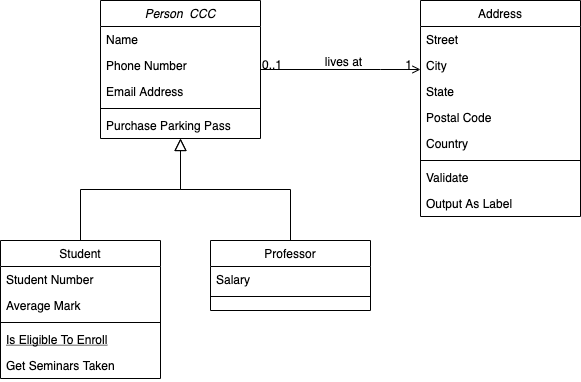

The diagram above was exported from draw.io. Its source (the exported page's mxGraphModel, read from the mxfile embedded in the PNG):
<mxGraphModel dx="1186" dy="771" grid="1" gridSize="10" guides="1" tooltips="1" connect="1" arrows="1" fold="0" page="1" pageScale="1" pageWidth="826" pageHeight="1169" background="#ffffff" math="0" shadow="0">
  <root>
    <mxCell id="0" />
    <mxCell id="1" parent="0" />
    <mxCell id="22" value="Person  CCC" style="swimlane;fontStyle=2;align=center;verticalAlign=top;childLayout=stackLayout;horizontal=1;startSize=26;horizontalStack=0;resizeParent=1;resizeLast=0;collapsible=1;marginBottom=0;swimlaneFillColor=#ffffff;rounded=0;shadow=0;strokeWidth=1;" parent="1" vertex="1">
      <mxGeometry x="210" y="190" width="160" height="138" as="geometry" />
    </mxCell>
    <mxCell id="23" value="Name" style="text;strokeColor=none;fillColor=none;align=left;verticalAlign=top;spacingLeft=4;spacingRight=4;overflow=hidden;rotatable=0;points=[[0,0.5],[1,0.5]];portConstraint=eastwest;" parent="22" vertex="1">
      <mxGeometry y="26" width="160" height="26" as="geometry" />
    </mxCell>
    <mxCell id="26" value="Phone Number" style="text;strokeColor=none;fillColor=none;align=left;verticalAlign=top;spacingLeft=4;spacingRight=4;overflow=hidden;rotatable=0;points=[[0,0.5],[1,0.5]];portConstraint=eastwest;rounded=0;shadow=0;html=0;" parent="22" vertex="1">
      <mxGeometry y="52" width="160" height="26" as="geometry" />
    </mxCell>
    <mxCell id="27" value="Email Address" style="text;strokeColor=none;fillColor=none;align=left;verticalAlign=top;spacingLeft=4;spacingRight=4;overflow=hidden;rotatable=0;points=[[0,0.5],[1,0.5]];portConstraint=eastwest;rounded=0;shadow=0;html=0;" parent="22" vertex="1">
      <mxGeometry y="78" width="160" height="26" as="geometry" />
    </mxCell>
    <mxCell id="24" value="" style="line;html=1;strokeWidth=1;fillColor=none;align=left;verticalAlign=middle;spacingTop=-1;spacingLeft=3;spacingRight=3;rotatable=0;labelPosition=right;points=[];portConstraint=eastwest;" parent="22" vertex="1">
      <mxGeometry y="104" width="160" height="8" as="geometry" />
    </mxCell>
    <mxCell id="25" value="Purchase Parking Pass" style="text;strokeColor=none;fillColor=none;align=left;verticalAlign=top;spacingLeft=4;spacingRight=4;overflow=hidden;rotatable=0;points=[[0,0.5],[1,0.5]];portConstraint=eastwest;" parent="22" vertex="1">
      <mxGeometry y="112" width="160" height="26" as="geometry" />
    </mxCell>
    <mxCell id="28" value="Student" style="swimlane;fontStyle=0;align=center;verticalAlign=top;childLayout=stackLayout;horizontal=1;startSize=26;horizontalStack=0;resizeParent=1;resizeLast=0;collapsible=1;marginBottom=0;swimlaneFillColor=#ffffff;rounded=0;shadow=0;strokeWidth=1;" parent="1" vertex="1">
      <mxGeometry x="110" y="430" width="160" height="138" as="geometry" />
    </mxCell>
    <mxCell id="29" value="Student Number" style="text;strokeColor=none;fillColor=none;align=left;verticalAlign=top;spacingLeft=4;spacingRight=4;overflow=hidden;rotatable=0;points=[[0,0.5],[1,0.5]];portConstraint=eastwest;" parent="28" vertex="1">
      <mxGeometry y="26" width="160" height="26" as="geometry" />
    </mxCell>
    <mxCell id="30" value="Average Mark" style="text;strokeColor=none;fillColor=none;align=left;verticalAlign=top;spacingLeft=4;spacingRight=4;overflow=hidden;rotatable=0;points=[[0,0.5],[1,0.5]];portConstraint=eastwest;rounded=0;shadow=0;html=0;" parent="28" vertex="1">
      <mxGeometry y="52" width="160" height="26" as="geometry" />
    </mxCell>
    <mxCell id="32" value="" style="line;html=1;strokeWidth=1;fillColor=none;align=left;verticalAlign=middle;spacingTop=-1;spacingLeft=3;spacingRight=3;rotatable=0;labelPosition=right;points=[];portConstraint=eastwest;" parent="28" vertex="1">
      <mxGeometry y="78" width="160" height="8" as="geometry" />
    </mxCell>
    <mxCell id="33" value="Is Eligible To Enroll" style="text;strokeColor=none;fillColor=none;align=left;verticalAlign=top;spacingLeft=4;spacingRight=4;overflow=hidden;rotatable=0;points=[[0,0.5],[1,0.5]];portConstraint=eastwest;fontStyle=4" parent="28" vertex="1">
      <mxGeometry y="86" width="160" height="26" as="geometry" />
    </mxCell>
    <mxCell id="34" value="Get Seminars Taken" style="text;strokeColor=none;fillColor=none;align=left;verticalAlign=top;spacingLeft=4;spacingRight=4;overflow=hidden;rotatable=0;points=[[0,0.5],[1,0.5]];portConstraint=eastwest;" parent="28" vertex="1">
      <mxGeometry y="112" width="160" height="26" as="geometry" />
    </mxCell>
    <mxCell id="35" value="" style="endArrow=block;endSize=10;endFill=0;shadow=0;strokeWidth=1;edgeStyle=orthogonalEdgeStyle;rounded=0;" parent="1" source="28" target="22" edge="1">
      <mxGeometry width="160" relative="1" as="geometry">
        <mxPoint x="190" y="270" as="sourcePoint" />
        <mxPoint x="190" y="270" as="targetPoint" />
        <Array as="points">
          <mxPoint x="190" y="379" />
          <mxPoint x="290" y="379" />
        </Array>
      </mxGeometry>
    </mxCell>
    <mxCell id="36" value="Professor" style="swimlane;fontStyle=0;align=center;verticalAlign=top;childLayout=stackLayout;horizontal=1;startSize=26;horizontalStack=0;resizeParent=1;resizeLast=0;collapsible=1;marginBottom=0;swimlaneFillColor=#ffffff;rounded=0;shadow=0;strokeWidth=1;" parent="1" vertex="1">
      <mxGeometry x="320" y="430" width="160" height="70" as="geometry" />
    </mxCell>
    <mxCell id="37" value="Salary" style="text;strokeColor=none;fillColor=none;align=left;verticalAlign=top;spacingLeft=4;spacingRight=4;overflow=hidden;rotatable=0;points=[[0,0.5],[1,0.5]];portConstraint=eastwest;" parent="36" vertex="1">
      <mxGeometry y="26" width="160" height="26" as="geometry" />
    </mxCell>
    <mxCell id="39" value="" style="line;html=1;strokeWidth=1;fillColor=none;align=left;verticalAlign=middle;spacingTop=-1;spacingLeft=3;spacingRight=3;rotatable=0;labelPosition=right;points=[];portConstraint=eastwest;" parent="36" vertex="1">
      <mxGeometry y="52" width="160" height="8" as="geometry" />
    </mxCell>
    <mxCell id="42" value="" style="endArrow=block;endSize=10;endFill=0;shadow=0;strokeWidth=1;edgeStyle=orthogonalEdgeStyle;rounded=0;" parent="1" source="36" target="22" edge="1">
      <mxGeometry width="160" relative="1" as="geometry">
        <mxPoint x="200" y="440" as="sourcePoint" />
        <mxPoint x="300" y="338" as="targetPoint" />
      </mxGeometry>
    </mxCell>
    <mxCell id="43" value="Address" style="swimlane;fontStyle=0;align=center;verticalAlign=top;childLayout=stackLayout;horizontal=1;startSize=26;horizontalStack=0;resizeParent=1;resizeLast=0;collapsible=1;marginBottom=0;swimlaneFillColor=#ffffff;rounded=0;shadow=0;strokeWidth=1;" parent="1" vertex="1">
      <mxGeometry x="530" y="190" width="160" height="216" as="geometry" />
    </mxCell>
    <mxCell id="44" value="Street" style="text;strokeColor=none;fillColor=none;align=left;verticalAlign=top;spacingLeft=4;spacingRight=4;overflow=hidden;rotatable=0;points=[[0,0.5],[1,0.5]];portConstraint=eastwest;" parent="43" vertex="1">
      <mxGeometry y="26" width="160" height="26" as="geometry" />
    </mxCell>
    <mxCell id="45" value="City" style="text;strokeColor=none;fillColor=none;align=left;verticalAlign=top;spacingLeft=4;spacingRight=4;overflow=hidden;rotatable=0;points=[[0,0.5],[1,0.5]];portConstraint=eastwest;rounded=0;shadow=0;html=0;" parent="43" vertex="1">
      <mxGeometry y="52" width="160" height="26" as="geometry" />
    </mxCell>
    <mxCell id="46" value="State" style="text;strokeColor=none;fillColor=none;align=left;verticalAlign=top;spacingLeft=4;spacingRight=4;overflow=hidden;rotatable=0;points=[[0,0.5],[1,0.5]];portConstraint=eastwest;rounded=0;shadow=0;html=0;" parent="43" vertex="1">
      <mxGeometry y="78" width="160" height="26" as="geometry" />
    </mxCell>
    <mxCell id="49" value="Postal Code" style="text;strokeColor=none;fillColor=none;align=left;verticalAlign=top;spacingLeft=4;spacingRight=4;overflow=hidden;rotatable=0;points=[[0,0.5],[1,0.5]];portConstraint=eastwest;rounded=0;shadow=0;html=0;" parent="43" vertex="1">
      <mxGeometry y="104" width="160" height="26" as="geometry" />
    </mxCell>
    <mxCell id="50" value="Country" style="text;strokeColor=none;fillColor=none;align=left;verticalAlign=top;spacingLeft=4;spacingRight=4;overflow=hidden;rotatable=0;points=[[0,0.5],[1,0.5]];portConstraint=eastwest;rounded=0;shadow=0;html=0;" parent="43" vertex="1">
      <mxGeometry y="130" width="160" height="26" as="geometry" />
    </mxCell>
    <mxCell id="47" value="" style="line;html=1;strokeWidth=1;fillColor=none;align=left;verticalAlign=middle;spacingTop=-1;spacingLeft=3;spacingRight=3;rotatable=0;labelPosition=right;points=[];portConstraint=eastwest;" parent="43" vertex="1">
      <mxGeometry y="156" width="160" height="8" as="geometry" />
    </mxCell>
    <mxCell id="48" value="Validate" style="text;strokeColor=none;fillColor=none;align=left;verticalAlign=top;spacingLeft=4;spacingRight=4;overflow=hidden;rotatable=0;points=[[0,0.5],[1,0.5]];portConstraint=eastwest;" parent="43" vertex="1">
      <mxGeometry y="164" width="160" height="26" as="geometry" />
    </mxCell>
    <mxCell id="51" value="Output As Label" style="text;strokeColor=none;fillColor=none;align=left;verticalAlign=top;spacingLeft=4;spacingRight=4;overflow=hidden;rotatable=0;points=[[0,0.5],[1,0.5]];portConstraint=eastwest;" parent="43" vertex="1">
      <mxGeometry y="190" width="160" height="26" as="geometry" />
    </mxCell>
    <mxCell id="52" value="" style="endArrow=open;edgeStyle=orthogonalEdgeStyle;shadow=0;strokeWidth=1;strokeColor=#000000;rounded=0;endFill=1;" parent="1" edge="1">
      <mxGeometry x="0.5" y="41" relative="1" as="geometry">
        <mxPoint x="370" y="259" as="sourcePoint" />
        <mxPoint x="530" y="259" as="targetPoint" />
        <Array as="points">
          <mxPoint x="490" y="259" />
          <mxPoint x="490" y="259" />
        </Array>
        <mxPoint x="-40" y="32" as="offset" />
      </mxGeometry>
    </mxCell>
    <mxCell id="53" value="0..1" style="resizable=0;align=left;verticalAlign=bottom;labelBackgroundColor=none;fontSize=12;" parent="52" connectable="0" vertex="1">
      <mxGeometry x="-1" relative="1" as="geometry">
        <mxPoint y="4" as="offset" />
      </mxGeometry>
    </mxCell>
    <mxCell id="54" value="1" style="resizable=0;align=right;verticalAlign=bottom;labelBackgroundColor=none;fontSize=12;" parent="52" connectable="0" vertex="1">
      <mxGeometry x="1" relative="1" as="geometry">
        <mxPoint x="-7" y="4" as="offset" />
      </mxGeometry>
    </mxCell>
    <mxCell id="57" value="lives at" style="text;html=1;resizable=0;points=[];;align=center;verticalAlign=middle;labelBackgroundColor=none;rounded=0;shadow=0;strokeWidth=1;fontSize=12;" parent="52" vertex="1" connectable="0">
      <mxGeometry x="0.5" y="49" relative="1" as="geometry">
        <mxPoint x="-38" y="40" as="offset" />
      </mxGeometry>
    </mxCell>
  </root>
</mxGraphModel>